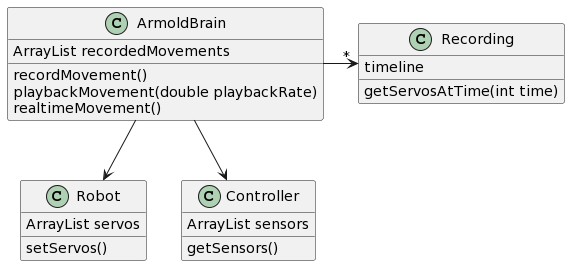

The diagram above was rendered by PlantUML. Its source (embedded in the PNG):
@startuml
class ArmoldBrain{
ArrayList recordedMovements
recordMovement()
playbackMovement(double playbackRate)
realtimeMovement()
}
class Recording{
timeline
getServosAtTime(int time)
}
class Robot{
ArrayList servos
setServos()
}
class Controller{
ArrayList sensors
getSensors()
}

ArmoldBrain-right-> "*" Recording
ArmoldBrain-down->Robot
ArmoldBrain-down->Controller
@enduml